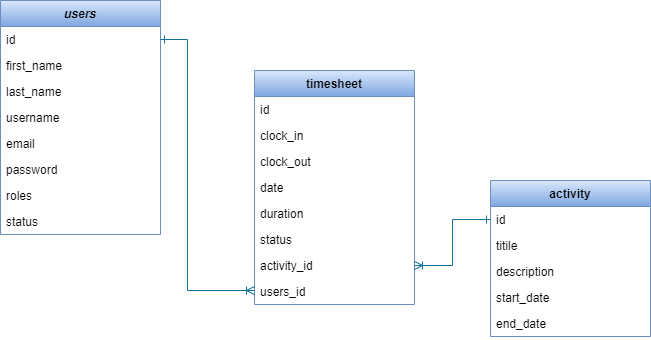

The diagram above was exported from draw.io. Its source (the exported page's mxGraphModel, read from the mxfile embedded in the PNG):
<mxGraphModel dx="1108" dy="488" grid="1" gridSize="10" guides="1" tooltips="1" connect="1" arrows="1" fold="1" page="1" pageScale="1" pageWidth="827" pageHeight="1169" math="0" shadow="0">
  <root>
    <mxCell id="WIyWlLk6GJQsqaUBKTNV-0" />
    <mxCell id="WIyWlLk6GJQsqaUBKTNV-1" parent="WIyWlLk6GJQsqaUBKTNV-0" />
    <mxCell id="zkfFHV4jXpPFQw0GAbJ--0" value="users" style="swimlane;fontStyle=3;align=center;verticalAlign=top;childLayout=stackLayout;horizontal=1;startSize=26;horizontalStack=0;resizeParent=1;resizeLast=0;collapsible=1;marginBottom=0;rounded=0;shadow=0;strokeWidth=1;gradientColor=#7ea6e0;fillColor=#dae8fc;strokeColor=#6c8ebf;" parent="WIyWlLk6GJQsqaUBKTNV-1" vertex="1">
      <mxGeometry x="100" y="230" width="160" height="234" as="geometry">
        <mxRectangle x="230" y="140" width="160" height="26" as="alternateBounds" />
      </mxGeometry>
    </mxCell>
    <mxCell id="h6c5MAiFPMsj8y_6OIp1-6" value="id" style="text;align=left;verticalAlign=top;spacingLeft=4;spacingRight=4;overflow=hidden;rotatable=0;points=[[0,0.5],[1,0.5]];portConstraint=eastwest;" parent="zkfFHV4jXpPFQw0GAbJ--0" vertex="1">
      <mxGeometry y="26" width="160" height="26" as="geometry" />
    </mxCell>
    <mxCell id="zkfFHV4jXpPFQw0GAbJ--1" value="first_name" style="text;align=left;verticalAlign=top;spacingLeft=4;spacingRight=4;overflow=hidden;rotatable=0;points=[[0,0.5],[1,0.5]];portConstraint=eastwest;" parent="zkfFHV4jXpPFQw0GAbJ--0" vertex="1">
      <mxGeometry y="52" width="160" height="26" as="geometry" />
    </mxCell>
    <mxCell id="zkfFHV4jXpPFQw0GAbJ--2" value="last_name    " style="text;align=left;verticalAlign=top;spacingLeft=4;spacingRight=4;overflow=hidden;rotatable=0;points=[[0,0.5],[1,0.5]];portConstraint=eastwest;rounded=0;shadow=0;html=0;" parent="zkfFHV4jXpPFQw0GAbJ--0" vertex="1">
      <mxGeometry y="78" width="160" height="26" as="geometry" />
    </mxCell>
    <mxCell id="h6c5MAiFPMsj8y_6OIp1-3" value="username" style="text;align=left;verticalAlign=top;spacingLeft=4;spacingRight=4;overflow=hidden;rotatable=0;points=[[0,0.5],[1,0.5]];portConstraint=eastwest;" parent="zkfFHV4jXpPFQw0GAbJ--0" vertex="1">
      <mxGeometry y="104" width="160" height="26" as="geometry" />
    </mxCell>
    <mxCell id="zkfFHV4jXpPFQw0GAbJ--3" value="email" style="text;align=left;verticalAlign=top;spacingLeft=4;spacingRight=4;overflow=hidden;rotatable=0;points=[[0,0.5],[1,0.5]];portConstraint=eastwest;rounded=0;shadow=0;html=0;" parent="zkfFHV4jXpPFQw0GAbJ--0" vertex="1">
      <mxGeometry y="130" width="160" height="26" as="geometry" />
    </mxCell>
    <mxCell id="h6c5MAiFPMsj8y_6OIp1-1" value="password" style="text;align=left;verticalAlign=top;spacingLeft=4;spacingRight=4;overflow=hidden;rotatable=0;points=[[0,0.5],[1,0.5]];portConstraint=eastwest;rounded=0;shadow=0;html=0;" parent="zkfFHV4jXpPFQw0GAbJ--0" vertex="1">
      <mxGeometry y="156" width="160" height="26" as="geometry" />
    </mxCell>
    <mxCell id="zkfFHV4jXpPFQw0GAbJ--5" value="roles" style="text;align=left;verticalAlign=top;spacingLeft=4;spacingRight=4;overflow=hidden;rotatable=0;points=[[0,0.5],[1,0.5]];portConstraint=eastwest;" parent="zkfFHV4jXpPFQw0GAbJ--0" vertex="1">
      <mxGeometry y="182" width="160" height="26" as="geometry" />
    </mxCell>
    <mxCell id="h6c5MAiFPMsj8y_6OIp1-4" value="status" style="text;align=left;verticalAlign=top;spacingLeft=4;spacingRight=4;overflow=hidden;rotatable=0;points=[[0,0.5],[1,0.5]];portConstraint=eastwest;" parent="zkfFHV4jXpPFQw0GAbJ--0" vertex="1">
      <mxGeometry y="208" width="160" height="26" as="geometry" />
    </mxCell>
    <mxCell id="zkfFHV4jXpPFQw0GAbJ--17" value="timesheet" style="swimlane;fontStyle=1;align=center;verticalAlign=top;childLayout=stackLayout;horizontal=1;startSize=26;horizontalStack=0;resizeParent=1;resizeLast=0;collapsible=1;marginBottom=0;rounded=0;shadow=0;strokeWidth=1;gradientColor=#7ea6e0;fillColor=#dae8fc;strokeColor=#6c8ebf;" parent="WIyWlLk6GJQsqaUBKTNV-1" vertex="1">
      <mxGeometry x="354" y="300" width="160" height="234" as="geometry">
        <mxRectangle x="550" y="140" width="160" height="26" as="alternateBounds" />
      </mxGeometry>
    </mxCell>
    <mxCell id="zkfFHV4jXpPFQw0GAbJ--18" value="id" style="text;align=left;verticalAlign=top;spacingLeft=4;spacingRight=4;overflow=hidden;rotatable=0;points=[[0,0.5],[1,0.5]];portConstraint=eastwest;" parent="zkfFHV4jXpPFQw0GAbJ--17" vertex="1">
      <mxGeometry y="26" width="160" height="26" as="geometry" />
    </mxCell>
    <mxCell id="zkfFHV4jXpPFQw0GAbJ--21" value="clock_in" style="text;align=left;verticalAlign=top;spacingLeft=4;spacingRight=4;overflow=hidden;rotatable=0;points=[[0,0.5],[1,0.5]];portConstraint=eastwest;rounded=0;shadow=0;html=0;" parent="zkfFHV4jXpPFQw0GAbJ--17" vertex="1">
      <mxGeometry y="52" width="160" height="26" as="geometry" />
    </mxCell>
    <mxCell id="zkfFHV4jXpPFQw0GAbJ--22" value="clock_out" style="text;align=left;verticalAlign=top;spacingLeft=4;spacingRight=4;overflow=hidden;rotatable=0;points=[[0,0.5],[1,0.5]];portConstraint=eastwest;rounded=0;shadow=0;html=0;" parent="zkfFHV4jXpPFQw0GAbJ--17" vertex="1">
      <mxGeometry y="78" width="160" height="26" as="geometry" />
    </mxCell>
    <mxCell id="h6c5MAiFPMsj8y_6OIp1-13" value="date" style="text;align=left;verticalAlign=top;spacingLeft=4;spacingRight=4;overflow=hidden;rotatable=0;points=[[0,0.5],[1,0.5]];portConstraint=eastwest;rounded=0;shadow=0;html=0;" parent="zkfFHV4jXpPFQw0GAbJ--17" vertex="1">
      <mxGeometry y="104" width="160" height="26" as="geometry" />
    </mxCell>
    <mxCell id="h6c5MAiFPMsj8y_6OIp1-12" value="duration" style="text;align=left;verticalAlign=top;spacingLeft=4;spacingRight=4;overflow=hidden;rotatable=0;points=[[0,0.5],[1,0.5]];portConstraint=eastwest;rounded=0;shadow=0;html=0;" parent="zkfFHV4jXpPFQw0GAbJ--17" vertex="1">
      <mxGeometry y="130" width="160" height="26" as="geometry" />
    </mxCell>
    <mxCell id="h6c5MAiFPMsj8y_6OIp1-26" value="status" style="text;align=left;verticalAlign=top;spacingLeft=4;spacingRight=4;overflow=hidden;rotatable=0;points=[[0,0.5],[1,0.5]];portConstraint=eastwest;rounded=0;shadow=0;html=0;" parent="zkfFHV4jXpPFQw0GAbJ--17" vertex="1">
      <mxGeometry y="156" width="160" height="26" as="geometry" />
    </mxCell>
    <mxCell id="zkfFHV4jXpPFQw0GAbJ--24" value="activity_id" style="text;align=left;verticalAlign=top;spacingLeft=4;spacingRight=4;overflow=hidden;rotatable=0;points=[[0,0.5],[1,0.5]];portConstraint=eastwest;" parent="zkfFHV4jXpPFQw0GAbJ--17" vertex="1">
      <mxGeometry y="182" width="160" height="26" as="geometry" />
    </mxCell>
    <mxCell id="h6c5MAiFPMsj8y_6OIp1-49" value="users_id" style="text;align=left;verticalAlign=top;spacingLeft=4;spacingRight=4;overflow=hidden;rotatable=0;points=[[0,0.5],[1,0.5]];portConstraint=eastwest;" parent="zkfFHV4jXpPFQw0GAbJ--17" vertex="1">
      <mxGeometry y="208" width="160" height="26" as="geometry" />
    </mxCell>
    <mxCell id="h6c5MAiFPMsj8y_6OIp1-9" style="edgeStyle=orthogonalEdgeStyle;rounded=0;orthogonalLoop=1;jettySize=auto;html=1;fillColor=#b1ddf0;strokeColor=#10739e;startArrow=ERone;startFill=0;endArrow=ERoneToMany;endFill=0;" parent="WIyWlLk6GJQsqaUBKTNV-1" source="h6c5MAiFPMsj8y_6OIp1-6" target="h6c5MAiFPMsj8y_6OIp1-49" edge="1">
      <mxGeometry relative="1" as="geometry">
        <Array as="points">
          <mxPoint x="287" y="269" />
          <mxPoint x="287" y="520" />
        </Array>
      </mxGeometry>
    </mxCell>
    <mxCell id="h6c5MAiFPMsj8y_6OIp1-27" value="activity" style="swimlane;fontStyle=1;align=center;verticalAlign=top;childLayout=stackLayout;horizontal=1;startSize=26;horizontalStack=0;resizeParent=1;resizeLast=0;collapsible=1;marginBottom=0;rounded=0;shadow=0;strokeWidth=1;gradientColor=#7ea6e0;fillColor=#dae8fc;strokeColor=#6c8ebf;" parent="WIyWlLk6GJQsqaUBKTNV-1" vertex="1">
      <mxGeometry x="590" y="410" width="160" height="156" as="geometry">
        <mxRectangle x="550" y="140" width="160" height="26" as="alternateBounds" />
      </mxGeometry>
    </mxCell>
    <mxCell id="h6c5MAiFPMsj8y_6OIp1-28" value="id" style="text;align=left;verticalAlign=top;spacingLeft=4;spacingRight=4;overflow=hidden;rotatable=0;points=[[0,0.5],[1,0.5]];portConstraint=eastwest;" parent="h6c5MAiFPMsj8y_6OIp1-27" vertex="1">
      <mxGeometry y="26" width="160" height="26" as="geometry" />
    </mxCell>
    <mxCell id="h6c5MAiFPMsj8y_6OIp1-29" value="titile" style="text;align=left;verticalAlign=top;spacingLeft=4;spacingRight=4;overflow=hidden;rotatable=0;points=[[0,0.5],[1,0.5]];portConstraint=eastwest;rounded=0;shadow=0;html=0;" parent="h6c5MAiFPMsj8y_6OIp1-27" vertex="1">
      <mxGeometry y="52" width="160" height="26" as="geometry" />
    </mxCell>
    <mxCell id="h6c5MAiFPMsj8y_6OIp1-30" value="description" style="text;align=left;verticalAlign=top;spacingLeft=4;spacingRight=4;overflow=hidden;rotatable=0;points=[[0,0.5],[1,0.5]];portConstraint=eastwest;rounded=0;shadow=0;html=0;" parent="h6c5MAiFPMsj8y_6OIp1-27" vertex="1">
      <mxGeometry y="78" width="160" height="26" as="geometry" />
    </mxCell>
    <mxCell id="h6c5MAiFPMsj8y_6OIp1-39" value="start_date" style="text;align=left;verticalAlign=top;spacingLeft=4;spacingRight=4;overflow=hidden;rotatable=0;points=[[0,0.5],[1,0.5]];portConstraint=eastwest;rounded=0;shadow=0;html=0;" parent="h6c5MAiFPMsj8y_6OIp1-27" vertex="1">
      <mxGeometry y="104" width="160" height="26" as="geometry" />
    </mxCell>
    <mxCell id="h6c5MAiFPMsj8y_6OIp1-40" value="end_date" style="text;align=left;verticalAlign=top;spacingLeft=4;spacingRight=4;overflow=hidden;rotatable=0;points=[[0,0.5],[1,0.5]];portConstraint=eastwest;rounded=0;shadow=0;html=0;" parent="h6c5MAiFPMsj8y_6OIp1-27" vertex="1">
      <mxGeometry y="130" width="160" height="26" as="geometry" />
    </mxCell>
    <mxCell id="h6c5MAiFPMsj8y_6OIp1-41" style="edgeStyle=orthogonalEdgeStyle;rounded=0;orthogonalLoop=1;jettySize=auto;html=1;entryX=1;entryY=0.5;entryDx=0;entryDy=0;fillColor=#b1ddf0;strokeColor=#10739e;startArrow=ERone;startFill=0;endArrow=ERoneToMany;endFill=0;" parent="WIyWlLk6GJQsqaUBKTNV-1" source="h6c5MAiFPMsj8y_6OIp1-28" target="zkfFHV4jXpPFQw0GAbJ--24" edge="1">
      <mxGeometry relative="1" as="geometry" />
    </mxCell>
  </root>
</mxGraphModel>